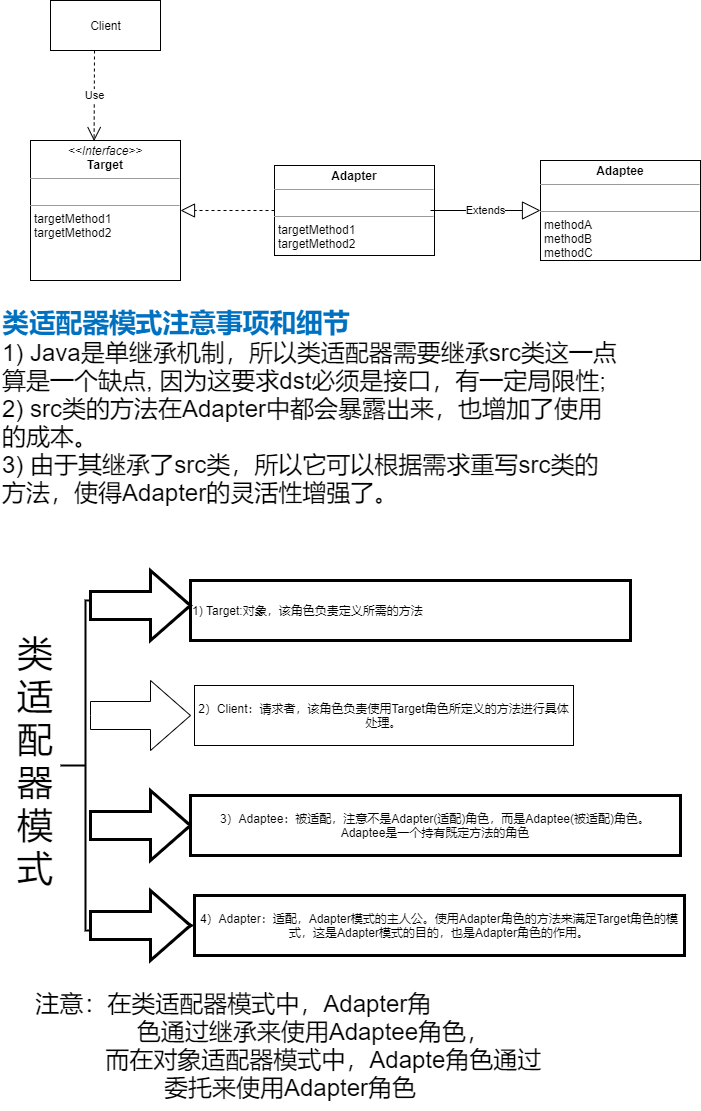

The diagram above was exported from draw.io. Its source (the exported page's mxGraphModel, read from the mxfile embedded in the PNG):
<mxGraphModel dx="1264" dy="632" grid="1" gridSize="10" guides="1" tooltips="1" connect="1" arrows="1" fold="1" page="1" pageScale="1" pageWidth="827" pageHeight="1169" math="0" shadow="0">
  <root>
    <mxCell id="0" />
    <mxCell id="1" parent="0" />
    <mxCell id="D17-CRXBQBdbQa9GTesd-1" value="&lt;p style=&quot;margin: 0px ; margin-top: 4px ; text-align: center&quot;&gt;&lt;i&gt;&amp;lt;&amp;lt;Interface&amp;gt;&amp;gt;&lt;/i&gt;&lt;br&gt;&lt;b&gt;Target&lt;/b&gt;&lt;/p&gt;&lt;hr size=&quot;1&quot;&gt;&lt;p style=&quot;margin: 0px ; margin-left: 4px&quot;&gt;&lt;br&gt;&lt;/p&gt;&lt;hr size=&quot;1&quot;&gt;&lt;p style=&quot;margin: 0px ; margin-left: 4px&quot;&gt;&lt;span&gt;targetMethod1&lt;/span&gt;&lt;br&gt;&lt;/p&gt;&lt;p style=&quot;margin: 0px ; margin-left: 4px&quot;&gt;targetMethod2&lt;span&gt;&lt;br&gt;&lt;/span&gt;&lt;/p&gt;" style="verticalAlign=top;align=left;overflow=fill;fontSize=12;fontFamily=Helvetica;html=1;" vertex="1" parent="1">
      <mxGeometry x="90" y="170" width="150" height="140" as="geometry" />
    </mxCell>
    <mxCell id="D17-CRXBQBdbQa9GTesd-2" value="&lt;p style=&quot;margin: 0px ; margin-top: 4px ; text-align: center&quot;&gt;&lt;b&gt;Adapter&lt;/b&gt;&lt;/p&gt;&lt;hr size=&quot;1&quot;&gt;&lt;p style=&quot;margin: 0px ; margin-left: 4px&quot;&gt;&lt;br&gt;&lt;/p&gt;&lt;hr size=&quot;1&quot;&gt;&lt;p style=&quot;margin: 0px 0px 0px 4px&quot;&gt;targetMethod1&lt;br&gt;&lt;/p&gt;&lt;p style=&quot;margin: 0px 0px 0px 4px&quot;&gt;targetMethod2&lt;/p&gt;" style="verticalAlign=top;align=left;overflow=fill;fontSize=12;fontFamily=Helvetica;html=1;" vertex="1" parent="1">
      <mxGeometry x="334" y="195" width="160" height="90" as="geometry" />
    </mxCell>
    <mxCell id="D17-CRXBQBdbQa9GTesd-3" value="&lt;p style=&quot;margin: 0px ; margin-top: 4px ; text-align: center&quot;&gt;&lt;b&gt;Adaptee&lt;/b&gt;&lt;/p&gt;&lt;hr size=&quot;1&quot;&gt;&lt;p style=&quot;margin: 0px ; margin-left: 4px&quot;&gt;&lt;br&gt;&lt;/p&gt;&lt;hr size=&quot;1&quot;&gt;&lt;p style=&quot;margin: 0px 0px 0px 4px&quot;&gt;&lt;span&gt;methodA&lt;/span&gt;&lt;br&gt;&lt;/p&gt;&lt;p style=&quot;margin: 0px 0px 0px 4px&quot;&gt;methodB&lt;/p&gt;&lt;p style=&quot;margin: 0px 0px 0px 4px&quot;&gt;methodC&lt;/p&gt;" style="verticalAlign=top;align=left;overflow=fill;fontSize=12;fontFamily=Helvetica;html=1;" vertex="1" parent="1">
      <mxGeometry x="600" y="190" width="160" height="100" as="geometry" />
    </mxCell>
    <mxCell id="D17-CRXBQBdbQa9GTesd-4" value="Client" style="html=1;" vertex="1" parent="1">
      <mxGeometry x="110" y="30" width="110" height="50" as="geometry" />
    </mxCell>
    <mxCell id="D17-CRXBQBdbQa9GTesd-5" value="Use" style="endArrow=open;endSize=12;dashed=1;html=1;rounded=0;entryX=0.424;entryY=0.004;entryDx=0;entryDy=0;entryPerimeter=0;" edge="1" parent="1" target="D17-CRXBQBdbQa9GTesd-1">
      <mxGeometry width="160" relative="1" as="geometry">
        <mxPoint x="154" y="80" as="sourcePoint" />
        <mxPoint x="310" y="80" as="targetPoint" />
      </mxGeometry>
    </mxCell>
    <mxCell id="D17-CRXBQBdbQa9GTesd-6" value="" style="endArrow=block;dashed=1;endFill=0;endSize=12;html=1;rounded=0;entryX=1;entryY=0.5;entryDx=0;entryDy=0;exitX=0;exitY=0.5;exitDx=0;exitDy=0;" edge="1" parent="1" source="D17-CRXBQBdbQa9GTesd-2" target="D17-CRXBQBdbQa9GTesd-1">
      <mxGeometry width="160" relative="1" as="geometry">
        <mxPoint x="280" y="110" as="sourcePoint" />
        <mxPoint x="440" y="110" as="targetPoint" />
      </mxGeometry>
    </mxCell>
    <mxCell id="D17-CRXBQBdbQa9GTesd-7" value="Extends" style="endArrow=block;endSize=16;endFill=0;html=1;rounded=0;exitX=0.975;exitY=0.5;exitDx=0;exitDy=0;exitPerimeter=0;" edge="1" parent="1" source="D17-CRXBQBdbQa9GTesd-2">
      <mxGeometry width="160" relative="1" as="geometry">
        <mxPoint x="500" y="240" as="sourcePoint" />
        <mxPoint x="600" y="240" as="targetPoint" />
      </mxGeometry>
    </mxCell>
    <mxCell id="D17-CRXBQBdbQa9GTesd-8" value="&lt;div&gt;&lt;span style=&quot;font-size: 20.04pt ; color: rgb(0 , 112 , 192) ; font-weight: bold&quot;&gt;类适配器模式注意事项和细节&lt;br&gt;&lt;/span&gt;&lt;/div&gt;&lt;div&gt;&lt;span style=&quot;font-size: 18pt ; font-family: &amp;#34;arial&amp;#34; ; color: rgb(0 , 0 , 0)&quot;&gt;1) Java&lt;/span&gt;&lt;span style=&quot;font-size: 18pt ; color: rgb(0 , 0 , 0)&quot;&gt;是单继承机制，所以类适配器需要继承&lt;/span&gt;&lt;span style=&quot;font-size: 18pt ; font-family: &amp;#34;arial&amp;#34; ; color: rgb(0 , 0 , 0)&quot;&gt;src&lt;/span&gt;&lt;span style=&quot;font-size: 18pt ; color: rgb(0 , 0 , 0)&quot;&gt;类这一点算是一个缺点&lt;/span&gt;&lt;span style=&quot;font-size: 18pt ; font-family: &amp;#34;arial&amp;#34; ; color: rgb(0 , 0 , 0)&quot;&gt;, &lt;/span&gt;&lt;span style=&quot;font-size: 18pt ; color: rgb(0 , 0 , 0)&quot;&gt;因为这要&lt;/span&gt;&lt;span style=&quot;font-size: 18pt&quot;&gt;求&lt;/span&gt;&lt;span style=&quot;font-size: 18pt ; font-family: &amp;#34;arial&amp;#34;&quot;&gt;dst&lt;/span&gt;&lt;span style=&quot;font-size: 18pt&quot;&gt;必须是接口，有一定局限性&lt;/span&gt;&lt;span style=&quot;font-size: 18pt ; font-family: &amp;#34;arial&amp;#34;&quot;&gt;;&lt;/span&gt;&lt;/div&gt;&lt;div&gt;&lt;span style=&quot;font-size: 18pt ; font-family: &amp;#34;arial&amp;#34; ; color: rgb(0 , 0 , 0)&quot;&gt;2) src&lt;/span&gt;&lt;span style=&quot;font-size: 18pt ; color: rgb(0 , 0 , 0)&quot;&gt;类的方法在&lt;/span&gt;&lt;span style=&quot;font-size: 18pt ; font-family: &amp;#34;arial&amp;#34; ; color: rgb(0 , 0 , 0)&quot;&gt;Adapter&lt;/span&gt;&lt;span style=&quot;font-size: 18pt ; color: rgb(0 , 0 , 0)&quot;&gt;中都会暴露出来，也增加了使用的成本。&lt;br&gt;&lt;/span&gt;&lt;/div&gt;&lt;div&gt;&lt;span style=&quot;font-size: 18.02pt ; font-family: &amp;#34;arial&amp;#34; ; color: rgb(0 , 0 , 0)&quot;&gt;3) &lt;/span&gt;&lt;span style=&quot;font-size: 18.02pt ; color: rgb(0 , 0 , 0)&quot;&gt;由于其继承了&lt;/span&gt;&lt;span style=&quot;font-size: 18.02pt ; font-family: &amp;#34;arial&amp;#34; ; color: rgb(0 , 0 , 0)&quot;&gt;src&lt;/span&gt;&lt;span style=&quot;font-size: 18.02pt ; color: rgb(0 , 0 , 0)&quot;&gt;类，所以它可以根据需求重写&lt;/span&gt;&lt;span style=&quot;font-size: 18.02pt ; font-family: &amp;#34;arial&amp;#34; ; color: rgb(0 , 0 , 0)&quot;&gt;src&lt;/span&gt;&lt;span style=&quot;font-size: 18.02pt ; color: rgb(0 , 0 , 0)&quot;&gt;类的方法，使得&lt;/span&gt;&lt;span style=&quot;font-size: 18.02pt ; font-family: &amp;#34;arial&amp;#34; ; color: rgb(0 , 0 , 0)&quot;&gt;Adapter&lt;/span&gt;&lt;span style=&quot;font-size: 18.02pt ; color: rgb(0 , 0 , 0)&quot;&gt;的灵&lt;/span&gt;&lt;span style=&quot;font-size: 18pt&quot;&gt;活性增强了。&lt;/span&gt;&lt;/div&gt;" style="text;whiteSpace=wrap;html=1;" vertex="1" parent="1">
      <mxGeometry x="60" y="330" width="620" height="170" as="geometry" />
    </mxCell>
    <mxCell id="D17-CRXBQBdbQa9GTesd-9" value="" style="strokeWidth=2;html=1;shape=mxgraph.flowchart.annotation_2;align=left;labelPosition=right;pointerEvents=1;" vertex="1" parent="1">
      <mxGeometry x="120" y="630" width="50" height="330" as="geometry" />
    </mxCell>
    <mxCell id="D17-CRXBQBdbQa9GTesd-10" value="&lt;div style=&quot;text-align: center&quot;&gt;1) Target:对象，该角色负责定义所需的方法&lt;/div&gt;" style="rounded=0;whiteSpace=wrap;html=1;pointerEvents=1;strokeWidth=3;align=left;" vertex="1" parent="1">
      <mxGeometry x="250" y="610" width="440" height="60" as="geometry" />
    </mxCell>
    <mxCell id="D17-CRXBQBdbQa9GTesd-11" value="" style="html=1;shadow=0;dashed=0;align=center;verticalAlign=middle;shape=mxgraph.arrows2.arrow;dy=0.6;dx=40;notch=0;pointerEvents=1;strokeWidth=3;" vertex="1" parent="1">
      <mxGeometry x="150" y="820" width="100" height="70" as="geometry" />
    </mxCell>
    <mxCell id="D17-CRXBQBdbQa9GTesd-12" value="" style="html=1;shadow=0;dashed=0;align=center;verticalAlign=middle;shape=mxgraph.arrows2.arrow;dy=0.6;dx=40;notch=0;pointerEvents=1;strokeWidth=3;" vertex="1" parent="1">
      <mxGeometry x="150" y="600" width="100" height="70" as="geometry" />
    </mxCell>
    <mxCell id="D17-CRXBQBdbQa9GTesd-13" value="3）Adaptee：被适配，注意不是Adapter(适配)角色，而是Adaptee(被适配)角色。&lt;br&gt;Adaptee是一个持有既定方法的角色" style="whiteSpace=wrap;html=1;shadow=0;dashed=0;strokeWidth=3;" vertex="1" parent="1">
      <mxGeometry x="250" y="825" width="490" height="60" as="geometry" />
    </mxCell>
    <mxCell id="D17-CRXBQBdbQa9GTesd-14" value="" style="html=1;shadow=0;dashed=0;align=center;verticalAlign=middle;shape=mxgraph.arrows2.arrow;dy=0.6;dx=40;notch=0;" vertex="1" parent="1">
      <mxGeometry x="150" y="710" width="100" height="70" as="geometry" />
    </mxCell>
    <mxCell id="D17-CRXBQBdbQa9GTesd-15" value="2）Client：请求者，该角色负责使用Target角色所定义的方法进行具体处理。" style="whiteSpace=wrap;html=1;shadow=0;dashed=0;" vertex="1" parent="1">
      <mxGeometry x="254" y="715" width="379" height="60" as="geometry" />
    </mxCell>
    <mxCell id="D17-CRXBQBdbQa9GTesd-16" value="&lt;font style=&quot;font-size: 36px&quot;&gt;类适配器模式&lt;/font&gt;" style="text;html=1;strokeColor=none;fillColor=none;align=center;verticalAlign=middle;whiteSpace=wrap;rounded=0;pointerEvents=1;" vertex="1" parent="1">
      <mxGeometry x="60" y="775" width="70" height="30" as="geometry" />
    </mxCell>
    <mxCell id="D17-CRXBQBdbQa9GTesd-17" value="" style="edgeStyle=none;rounded=0;orthogonalLoop=1;jettySize=auto;html=1;" edge="1" parent="1" source="D17-CRXBQBdbQa9GTesd-18" target="D17-CRXBQBdbQa9GTesd-19">
      <mxGeometry relative="1" as="geometry" />
    </mxCell>
    <mxCell id="D17-CRXBQBdbQa9GTesd-18" value="" style="html=1;shadow=0;dashed=0;align=center;verticalAlign=middle;shape=mxgraph.arrows2.arrow;dy=0.6;dx=40;notch=0;pointerEvents=1;strokeWidth=3;" vertex="1" parent="1">
      <mxGeometry x="150" y="920" width="100" height="70" as="geometry" />
    </mxCell>
    <mxCell id="D17-CRXBQBdbQa9GTesd-19" value="4）Adapter：适配，Adapter模式的主人公。使用Adapter角色的方法来满足Target角色的模式，这是Adapter模式的目的，也是Adapter角色的作用。" style="whiteSpace=wrap;html=1;shadow=0;dashed=0;strokeWidth=3;" vertex="1" parent="1">
      <mxGeometry x="254" y="925" width="490" height="60" as="geometry" />
    </mxCell>
    <mxCell id="D17-CRXBQBdbQa9GTesd-21" value="&lt;font style=&quot;font-size: 24px&quot;&gt;注意：在类适配器模式中，Adapter角&amp;nbsp; &amp;nbsp; &amp;nbsp; &amp;nbsp; &amp;nbsp; &amp;nbsp; &amp;nbsp; &amp;nbsp; &amp;nbsp; &amp;nbsp; &amp;nbsp; &amp;nbsp; &amp;nbsp;色通过继承来使用Adaptee角色，&lt;br&gt;&amp;nbsp; &amp;nbsp; &amp;nbsp; &amp;nbsp; &amp;nbsp; 而在对象适配器模式中，Adapte角色通过委托来使用Adapter角色&lt;/font&gt;" style="text;html=1;strokeColor=none;fillColor=none;align=center;verticalAlign=middle;whiteSpace=wrap;rounded=0;" vertex="1" parent="1">
      <mxGeometry x="90" y="1010" width="520" height="130" as="geometry" />
    </mxCell>
  </root>
</mxGraphModel>